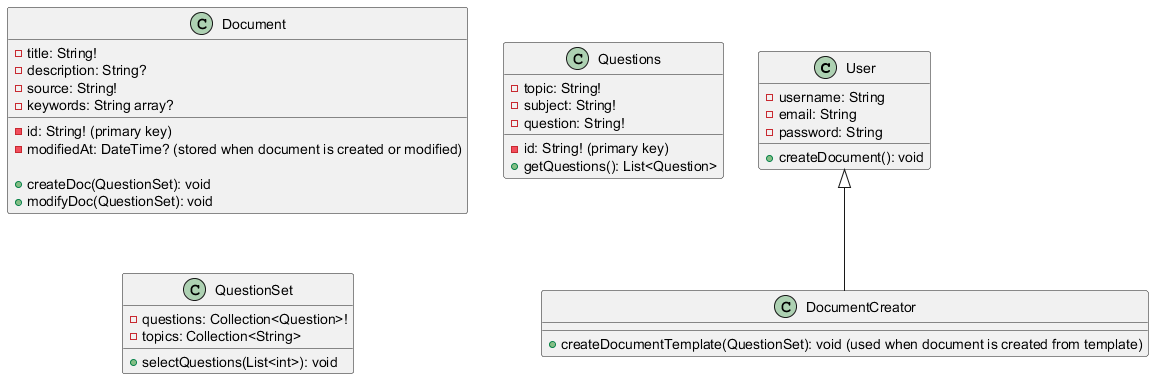

The diagram above was rendered by PlantUML. Its source (embedded in the PNG):
@startuml
class User {
    - username: String
    - email: String
    - password: String
    + createDocument(): void
}

class Document {
    - id: String! (primary key)
    - title: String!
    - description: String?
    - source: String!
    - keywords: String array?
    - modifiedAt: DateTime? (stored when document is created or modified)

    + createDoc(QuestionSet): void
    + modifyDoc(QuestionSet): void
}

class Questions {
    - id: String! (primary key)
    - topic: String!
    - subject: String!
    - question: String!

    + getQuestions(): List<Question>
}

class QuestionSet {
    - questions: Collection<Question>!
    - topics: Collection<String>

    + selectQuestions(List<int>): void
}

class DocumentCreator extends User {
    + createDocumentTemplate(QuestionSet): void (used when document is created from template)
}
@enduml